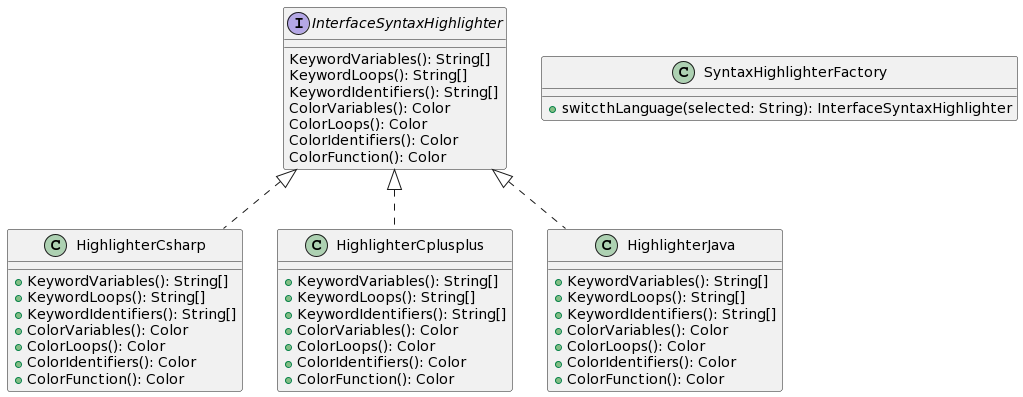

The diagram above was rendered by PlantUML. Its source (embedded in the PNG):
@startuml
class HighlighterCsharp [[java:Highlighter.HighlighterCsharp]] {
	+KeywordVariables(): String[]
	+KeywordLoops(): String[]
	+KeywordIdentifiers(): String[]
	+ColorVariables(): Color
	+ColorLoops(): Color
	+ColorIdentifiers(): Color
	+ColorFunction(): Color
}
interface InterfaceSyntaxHighlighter {
}
InterfaceSyntaxHighlighter <|.. HighlighterCsharp
class SyntaxHighlighterFactory [[java:Highlighter.SyntaxHighlighterFactory]] {
	+switcthLanguage(selected: String): InterfaceSyntaxHighlighter
}
class HighlighterCplusplus [[java:Highlighter.HighlighterCplusplus]] {
	+KeywordVariables(): String[]
	+KeywordLoops(): String[]
	+KeywordIdentifiers(): String[]
	+ColorVariables(): Color
	+ColorLoops(): Color
	+ColorIdentifiers(): Color
	+ColorFunction(): Color
}
interface InterfaceSyntaxHighlighter {
}
InterfaceSyntaxHighlighter <|.. HighlighterCplusplus
class HighlighterJava [[java:Highlighter.HighlighterJava]] {
	+KeywordVariables(): String[]
	+KeywordLoops(): String[]
	+KeywordIdentifiers(): String[]
	+ColorVariables(): Color
	+ColorLoops(): Color
	+ColorIdentifiers(): Color
	+ColorFunction(): Color
}
interface InterfaceSyntaxHighlighter {
}
InterfaceSyntaxHighlighter <|.. HighlighterJava
interface InterfaceSyntaxHighlighter [[java:Highlighter.InterfaceSyntaxHighlighter]] {
	KeywordVariables(): String[]
	KeywordLoops(): String[]
	KeywordIdentifiers(): String[]
	ColorVariables(): Color
	ColorLoops(): Color
	ColorIdentifiers(): Color
	ColorFunction(): Color
}
@enduml